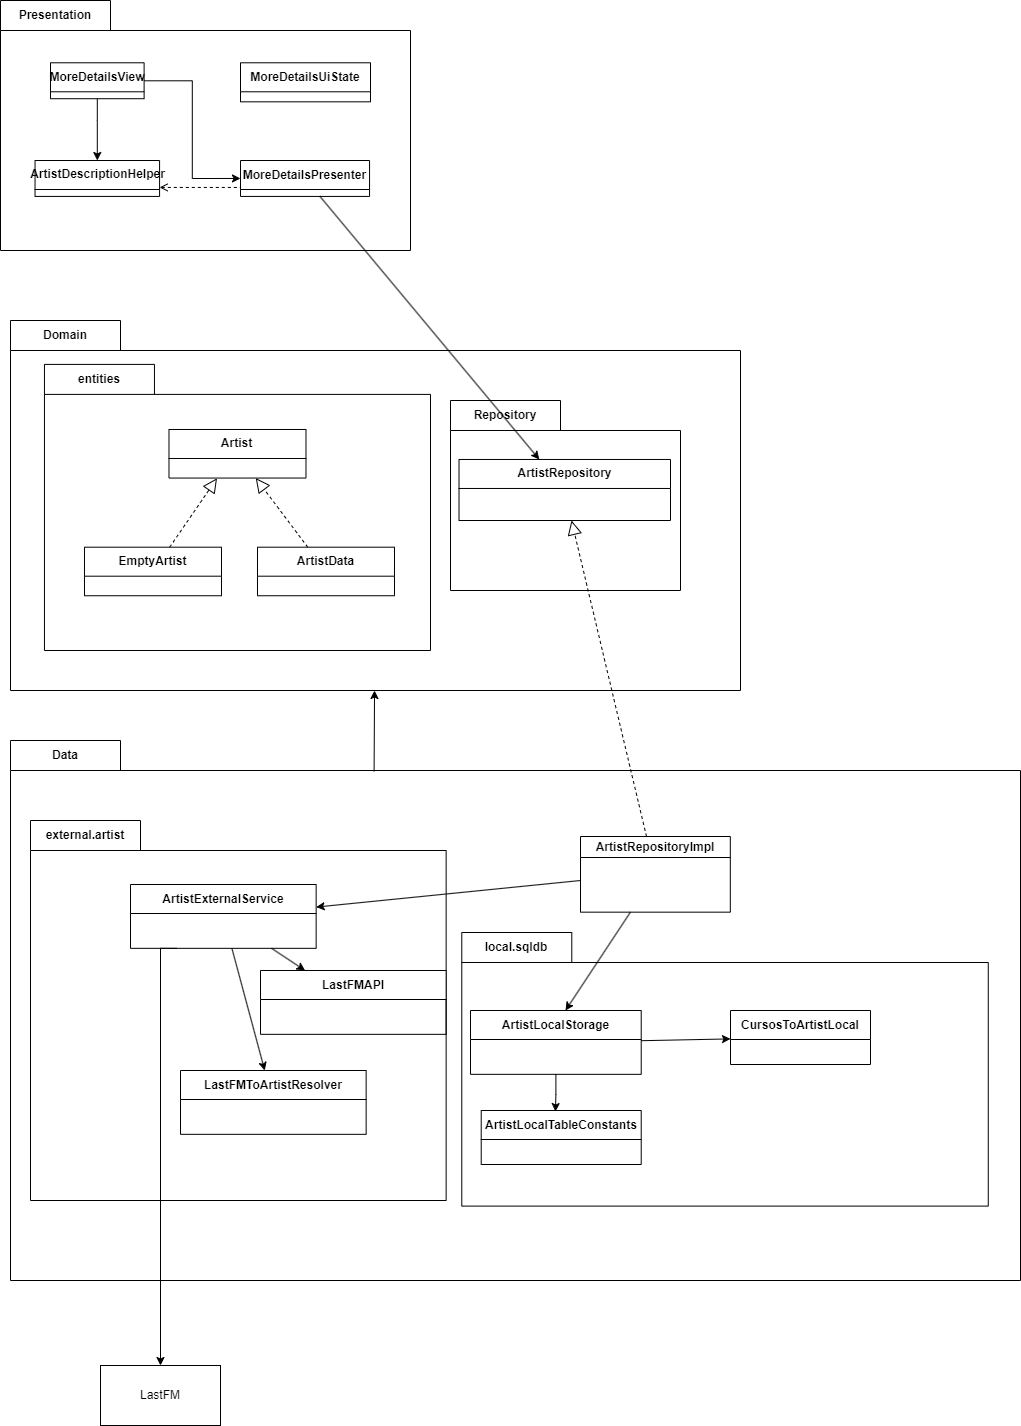

The diagram above was exported from draw.io. Its source (the exported page's mxGraphModel, read from the mxfile embedded in the PNG):
<mxGraphModel dx="1781" dy="1785" grid="1" gridSize="10" guides="1" tooltips="1" connect="1" arrows="1" fold="1" page="1" pageScale="1" pageWidth="827" pageHeight="1169" math="0" shadow="0">
  <root>
    <mxCell id="0" />
    <mxCell id="1" parent="0" />
    <mxCell id="KL7Z5789mSMzWukvOGaM-4" value="Data" style="shape=folder;fontStyle=1;tabWidth=110;tabHeight=30;tabPosition=left;html=1;boundedLbl=1;labelInHeader=1;container=1;collapsible=0;whiteSpace=wrap;" parent="1" vertex="1">
      <mxGeometry x="-480" y="-40" width="1010" height="540" as="geometry" />
    </mxCell>
    <mxCell id="KL7Z5789mSMzWukvOGaM-5" value="" style="html=1;strokeColor=none;resizeWidth=1;resizeHeight=1;fillColor=none;part=1;connectable=0;allowArrows=0;deletable=0;whiteSpace=wrap;" parent="KL7Z5789mSMzWukvOGaM-4" vertex="1">
      <mxGeometry width="925.0490109890111" height="393" relative="1" as="geometry">
        <mxPoint y="120" as="offset" />
      </mxGeometry>
    </mxCell>
    <mxCell id="oKTFWX2n7P_de92_4Be2-39" value="ArtistRepositoryImpl" style="swimlane;fontStyle=1;align=center;verticalAlign=middle;childLayout=stackLayout;horizontal=1;startSize=21;horizontalStack=0;resizeParent=1;resizeParentMax=0;resizeLast=0;collapsible=0;marginBottom=0;html=1;whiteSpace=wrap;" parent="KL7Z5789mSMzWukvOGaM-4" vertex="1">
      <mxGeometry x="570.0032978723405" y="96" width="149.8023404255319" height="75.66" as="geometry" />
    </mxCell>
    <mxCell id="KL7Z5789mSMzWukvOGaM-41" value="local.sqldb" style="shape=folder;fontStyle=1;tabWidth=110;tabHeight=30;tabPosition=left;html=1;boundedLbl=1;labelInHeader=1;container=1;collapsible=0;whiteSpace=wrap;" parent="KL7Z5789mSMzWukvOGaM-4" vertex="1">
      <mxGeometry x="451.2765957446809" y="192" width="526.4893617021277" height="273.59999999999997" as="geometry" />
    </mxCell>
    <mxCell id="KL7Z5789mSMzWukvOGaM-42" value="" style="html=1;strokeColor=none;resizeWidth=1;resizeHeight=1;fillColor=none;part=1;connectable=0;allowArrows=0;deletable=0;whiteSpace=wrap;" parent="KL7Z5789mSMzWukvOGaM-41" vertex="1">
      <mxGeometry width="526.4893617021277" height="191.51999999999998" relative="1" as="geometry">
        <mxPoint y="30" as="offset" />
      </mxGeometry>
    </mxCell>
    <mxCell id="ZFrypsiIttXh8tdzhblb-2" style="edgeStyle=orthogonalEdgeStyle;rounded=0;orthogonalLoop=1;jettySize=auto;html=1;entryX=0.464;entryY=0.019;entryDx=0;entryDy=0;entryPerimeter=0;" edge="1" parent="KL7Z5789mSMzWukvOGaM-41" source="oKTFWX2n7P_de92_4Be2-65" target="oKTFWX2n7P_de92_4Be2-73">
      <mxGeometry relative="1" as="geometry" />
    </mxCell>
    <mxCell id="oKTFWX2n7P_de92_4Be2-65" value="ArtistLocalStorage" style="swimlane;fontStyle=1;align=center;verticalAlign=middle;childLayout=stackLayout;horizontal=1;startSize=29;horizontalStack=0;resizeParent=1;resizeParentMax=0;resizeLast=0;collapsible=0;marginBottom=0;html=1;whiteSpace=wrap;" parent="KL7Z5789mSMzWukvOGaM-41" vertex="1">
      <mxGeometry x="8.720704787234041" y="78" width="170.7114333998227" height="63.827999999999996" as="geometry" />
    </mxCell>
    <mxCell id="oKTFWX2n7P_de92_4Be2-76" value="CursosToArtistLocal" style="swimlane;fontStyle=1;align=center;verticalAlign=middle;childLayout=stackLayout;horizontal=1;startSize=29;horizontalStack=0;resizeParent=1;resizeParentMax=0;resizeLast=0;collapsible=0;marginBottom=0;html=1;whiteSpace=wrap;" parent="KL7Z5789mSMzWukvOGaM-41" vertex="1">
      <mxGeometry x="268.7234042553191" y="78" width="140" height="54" as="geometry" />
    </mxCell>
    <mxCell id="oKTFWX2n7P_de92_4Be2-97" value="" style="endArrow=classic;html=1;rounded=0;" parent="KL7Z5789mSMzWukvOGaM-41" source="oKTFWX2n7P_de92_4Be2-65" target="oKTFWX2n7P_de92_4Be2-76" edge="1">
      <mxGeometry width="50" height="50" relative="1" as="geometry">
        <mxPoint x="658.7234042553191" y="566" as="sourcePoint" />
        <mxPoint x="548.7234042553191" y="598" as="targetPoint" />
      </mxGeometry>
    </mxCell>
    <mxCell id="oKTFWX2n7P_de92_4Be2-73" value="ArtistLocalTableConstants" style="swimlane;fontStyle=1;align=center;verticalAlign=middle;childLayout=stackLayout;horizontal=1;startSize=29;horizontalStack=0;resizeParent=1;resizeParentMax=0;resizeLast=0;collapsible=0;marginBottom=0;html=1;whiteSpace=wrap;" parent="KL7Z5789mSMzWukvOGaM-41" vertex="1">
      <mxGeometry x="19.433404255319147" y="178" width="160" height="54" as="geometry" />
    </mxCell>
    <mxCell id="KL7Z5789mSMzWukvOGaM-49" value="external.artist" style="shape=folder;fontStyle=1;tabWidth=110;tabHeight=30;tabPosition=left;html=1;boundedLbl=1;labelInHeader=1;container=1;collapsible=0;whiteSpace=wrap;" parent="KL7Z5789mSMzWukvOGaM-4" vertex="1">
      <mxGeometry x="20" y="80" width="415.6547323803193" height="380" as="geometry" />
    </mxCell>
    <mxCell id="KL7Z5789mSMzWukvOGaM-50" value="" style="html=1;strokeColor=none;resizeWidth=1;resizeHeight=1;fillColor=none;part=1;connectable=0;allowArrows=0;deletable=0;whiteSpace=wrap;" parent="KL7Z5789mSMzWukvOGaM-49" vertex="1">
      <mxGeometry width="399.9999999999999" height="265.99999999999994" relative="1" as="geometry">
        <mxPoint y="30" as="offset" />
      </mxGeometry>
    </mxCell>
    <mxCell id="oKTFWX2n7P_de92_4Be2-79" value="ArtistExternalService" style="swimlane;fontStyle=1;align=center;verticalAlign=middle;childLayout=stackLayout;horizontal=1;startSize=29;horizontalStack=0;resizeParent=1;resizeParentMax=0;resizeLast=0;collapsible=0;marginBottom=0;html=1;whiteSpace=wrap;" parent="KL7Z5789mSMzWukvOGaM-49" vertex="1">
      <mxGeometry x="99.99867907801428" y="64" width="185.65605330230497" height="63.827999999999996" as="geometry" />
    </mxCell>
    <mxCell id="KL7Z5789mSMzWukvOGaM-55" value="LastFMAPI" style="swimlane;fontStyle=1;align=center;verticalAlign=middle;childLayout=stackLayout;horizontal=1;startSize=29;horizontalStack=0;resizeParent=1;resizeParentMax=0;resizeLast=0;collapsible=0;marginBottom=0;html=1;whiteSpace=wrap;" parent="KL7Z5789mSMzWukvOGaM-49" vertex="1">
      <mxGeometry x="229.99867907801428" y="150" width="185.65605330230497" height="63.827999999999996" as="geometry" />
    </mxCell>
    <mxCell id="KL7Z5789mSMzWukvOGaM-56" value="LastFMToArtistResolver" style="swimlane;fontStyle=1;align=center;verticalAlign=middle;childLayout=stackLayout;horizontal=1;startSize=29;horizontalStack=0;resizeParent=1;resizeParentMax=0;resizeLast=0;collapsible=0;marginBottom=0;html=1;whiteSpace=wrap;" parent="KL7Z5789mSMzWukvOGaM-49" vertex="1">
      <mxGeometry x="149.99867907801428" y="250" width="185.65605330230497" height="63.827999999999996" as="geometry" />
    </mxCell>
    <mxCell id="oKTFWX2n7P_de92_4Be2-87" value="" style="endArrow=classic;html=1;rounded=0;" parent="KL7Z5789mSMzWukvOGaM-49" source="oKTFWX2n7P_de92_4Be2-79" target="KL7Z5789mSMzWukvOGaM-55" edge="1">
      <mxGeometry width="50" height="50" relative="1" as="geometry">
        <mxPoint x="170" y="626" as="sourcePoint" />
        <mxPoint x="130" y="290" as="targetPoint" />
      </mxGeometry>
    </mxCell>
    <mxCell id="KL7Z5789mSMzWukvOGaM-57" value="" style="endArrow=classic;html=1;rounded=0;" parent="KL7Z5789mSMzWukvOGaM-49" source="oKTFWX2n7P_de92_4Be2-79" target="KL7Z5789mSMzWukvOGaM-56" edge="1">
      <mxGeometry width="50" height="50" relative="1" as="geometry">
        <mxPoint x="184" y="138" as="sourcePoint" />
        <mxPoint x="131" y="230" as="targetPoint" />
      </mxGeometry>
    </mxCell>
    <mxCell id="KL7Z5789mSMzWukvOGaM-6" value="Presentation" style="shape=folder;fontStyle=1;tabWidth=110;tabHeight=30;tabPosition=left;html=1;boundedLbl=1;labelInHeader=1;container=1;collapsible=0;whiteSpace=wrap;" parent="1" vertex="1">
      <mxGeometry x="-490" y="-780" width="410" height="250" as="geometry" />
    </mxCell>
    <mxCell id="KL7Z5789mSMzWukvOGaM-7" value="" style="html=1;strokeColor=none;resizeWidth=1;resizeHeight=1;fillColor=none;part=1;connectable=0;allowArrows=0;deletable=0;whiteSpace=wrap;" parent="KL7Z5789mSMzWukvOGaM-6" vertex="1">
      <mxGeometry width="282.7586206896552" height="197.67441860465118" relative="1" as="geometry">
        <mxPoint as="offset" />
      </mxGeometry>
    </mxCell>
    <mxCell id="KL7Z5789mSMzWukvOGaM-12" value="MoreDetailsUiState" style="swimlane;fontStyle=1;align=center;verticalAlign=middle;childLayout=stackLayout;horizontal=1;startSize=29;horizontalStack=0;resizeParent=1;resizeParentMax=0;resizeLast=0;collapsible=0;marginBottom=0;html=1;whiteSpace=wrap;" parent="KL7Z5789mSMzWukvOGaM-6" vertex="1">
      <mxGeometry x="240" y="62.290000000000006" width="130" height="39.03" as="geometry" />
    </mxCell>
    <mxCell id="KL7Z5789mSMzWukvOGaM-13" value="MoreDetailsPresenter" style="swimlane;fontStyle=1;align=center;verticalAlign=middle;childLayout=stackLayout;horizontal=1;startSize=29;horizontalStack=0;resizeParent=1;resizeParentMax=0;resizeLast=0;collapsible=0;marginBottom=0;html=1;whiteSpace=wrap;" parent="KL7Z5789mSMzWukvOGaM-6" vertex="1">
      <mxGeometry x="240" y="160" width="129.05" height="35.93" as="geometry" />
    </mxCell>
    <mxCell id="KL7Z5789mSMzWukvOGaM-16" value="ArtistDescriptionHelper" style="swimlane;fontStyle=1;align=center;verticalAlign=middle;childLayout=stackLayout;horizontal=1;startSize=29;horizontalStack=0;resizeParent=1;resizeParentMax=0;resizeLast=0;collapsible=0;marginBottom=0;html=1;whiteSpace=wrap;" parent="KL7Z5789mSMzWukvOGaM-6" vertex="1">
      <mxGeometry x="34.537346938775514" y="159.99535714285713" width="124.5395918367347" height="35.92857142857143" as="geometry" />
    </mxCell>
    <mxCell id="KL7Z5789mSMzWukvOGaM-37" style="edgeStyle=orthogonalEdgeStyle;rounded=0;orthogonalLoop=1;jettySize=auto;html=1;entryX=0;entryY=0.5;entryDx=0;entryDy=0;" parent="KL7Z5789mSMzWukvOGaM-6" source="KL7Z5789mSMzWukvOGaM-17" target="KL7Z5789mSMzWukvOGaM-13" edge="1">
      <mxGeometry relative="1" as="geometry" />
    </mxCell>
    <mxCell id="KL7Z5789mSMzWukvOGaM-39" style="edgeStyle=orthogonalEdgeStyle;rounded=0;orthogonalLoop=1;jettySize=auto;html=1;" parent="KL7Z5789mSMzWukvOGaM-6" source="KL7Z5789mSMzWukvOGaM-17" target="KL7Z5789mSMzWukvOGaM-16" edge="1">
      <mxGeometry relative="1" as="geometry">
        <Array as="points">
          <mxPoint x="97" y="120" />
          <mxPoint x="97" y="120" />
        </Array>
      </mxGeometry>
    </mxCell>
    <mxCell id="KL7Z5789mSMzWukvOGaM-17" value="MoreDetailsView" style="swimlane;fontStyle=1;align=center;verticalAlign=middle;childLayout=stackLayout;horizontal=1;startSize=29;horizontalStack=0;resizeParent=1;resizeParentMax=0;resizeLast=0;collapsible=0;marginBottom=0;html=1;whiteSpace=wrap;" parent="KL7Z5789mSMzWukvOGaM-6" vertex="1">
      <mxGeometry x="50" y="62.28571428571429" width="93.60551020408164" height="35.92857142857143" as="geometry" />
    </mxCell>
    <mxCell id="ZFrypsiIttXh8tdzhblb-1" value="" style="endArrow=none;dashed=1;html=1;rounded=0;startArrow=open;startFill=0;exitX=1;exitY=0.75;exitDx=0;exitDy=0;entryX=0;entryY=0.75;entryDx=0;entryDy=0;" edge="1" parent="KL7Z5789mSMzWukvOGaM-6" source="KL7Z5789mSMzWukvOGaM-16" target="KL7Z5789mSMzWukvOGaM-13">
      <mxGeometry width="50" height="50" relative="1" as="geometry">
        <mxPoint x="159.08000000000004" y="240" as="sourcePoint" />
        <mxPoint x="209.08000000000004" y="190" as="targetPoint" />
      </mxGeometry>
    </mxCell>
    <mxCell id="KL7Z5789mSMzWukvOGaM-24" value="Domain" style="shape=folder;fontStyle=1;tabWidth=110;tabHeight=30;tabPosition=left;html=1;boundedLbl=1;labelInHeader=1;container=1;collapsible=0;whiteSpace=wrap;" parent="1" vertex="1">
      <mxGeometry x="-480" y="-460" width="730" height="370" as="geometry" />
    </mxCell>
    <mxCell id="KL7Z5789mSMzWukvOGaM-25" value="" style="html=1;strokeColor=none;resizeWidth=1;resizeHeight=1;fillColor=none;part=1;connectable=0;allowArrows=0;deletable=0;whiteSpace=wrap;" parent="KL7Z5789mSMzWukvOGaM-24" vertex="1">
      <mxGeometry width="730.0000000000001" height="258.99999999999994" relative="1" as="geometry">
        <mxPoint y="30" as="offset" />
      </mxGeometry>
    </mxCell>
    <mxCell id="KL7Z5789mSMzWukvOGaM-26" value="entities" style="shape=folder;fontStyle=1;tabWidth=110;tabHeight=30;tabPosition=left;html=1;boundedLbl=1;labelInHeader=1;container=1;collapsible=0;whiteSpace=wrap;" parent="KL7Z5789mSMzWukvOGaM-24" vertex="1">
      <mxGeometry x="33.95" y="43.9" width="386.05" height="286.1" as="geometry" />
    </mxCell>
    <mxCell id="KL7Z5789mSMzWukvOGaM-27" value="" style="html=1;strokeColor=none;resizeWidth=1;resizeHeight=1;fillColor=none;part=1;connectable=0;allowArrows=0;deletable=0;whiteSpace=wrap;" parent="KL7Z5789mSMzWukvOGaM-26" vertex="1">
      <mxGeometry width="386.0499999999999" height="200.26999999999998" relative="1" as="geometry">
        <mxPoint y="30" as="offset" />
      </mxGeometry>
    </mxCell>
    <mxCell id="KL7Z5789mSMzWukvOGaM-28" value="Artist" style="swimlane;fontStyle=1;align=center;verticalAlign=middle;childLayout=stackLayout;horizontal=1;startSize=29;horizontalStack=0;resizeParent=1;resizeParentMax=0;resizeLast=0;collapsible=0;marginBottom=0;html=1;whiteSpace=wrap;" parent="KL7Z5789mSMzWukvOGaM-26" vertex="1">
      <mxGeometry x="124.52758453820022" y="65.08929587077692" width="137.00245615074664" height="48.563123649186664" as="geometry" />
    </mxCell>
    <mxCell id="KL7Z5789mSMzWukvOGaM-29" value="EmptyArtist" style="swimlane;fontStyle=1;align=center;verticalAlign=middle;childLayout=stackLayout;horizontal=1;startSize=29;horizontalStack=0;resizeParent=1;resizeParentMax=0;resizeLast=0;collapsible=0;marginBottom=0;html=1;whiteSpace=wrap;" parent="KL7Z5789mSMzWukvOGaM-26" vertex="1">
      <mxGeometry x="40.03439444885227" y="182.78997578805345" width="137.00245615074664" height="48.563123649186664" as="geometry" />
    </mxCell>
    <mxCell id="KL7Z5789mSMzWukvOGaM-30" value="ArtistData" style="swimlane;fontStyle=1;align=center;verticalAlign=middle;childLayout=stackLayout;horizontal=1;startSize=29;horizontalStack=0;resizeParent=1;resizeParentMax=0;resizeLast=0;collapsible=0;marginBottom=0;html=1;whiteSpace=wrap;" parent="KL7Z5789mSMzWukvOGaM-26" vertex="1">
      <mxGeometry x="213.03998490388526" y="182.78997578805345" width="137.00245615074664" height="48.563123649186664" as="geometry" />
    </mxCell>
    <mxCell id="KL7Z5789mSMzWukvOGaM-31" value="" style="endArrow=block;dashed=1;endFill=0;endSize=12;html=1;rounded=0;" parent="KL7Z5789mSMzWukvOGaM-26" source="KL7Z5789mSMzWukvOGaM-30" target="KL7Z5789mSMzWukvOGaM-28" edge="1">
      <mxGeometry width="160" relative="1" as="geometry">
        <mxPoint x="241.170684206368" y="422.42953020134235" as="sourcePoint" />
        <mxPoint x="241.170684206368" y="320.8902286429303" as="targetPoint" />
      </mxGeometry>
    </mxCell>
    <mxCell id="KL7Z5789mSMzWukvOGaM-32" value="" style="endArrow=block;dashed=1;endFill=0;endSize=12;html=1;rounded=0;" parent="KL7Z5789mSMzWukvOGaM-26" source="KL7Z5789mSMzWukvOGaM-29" edge="1">
      <mxGeometry width="160" relative="1" as="geometry">
        <mxPoint x="193.13175318005847" y="162.46939142304632" as="sourcePoint" />
        <mxPoint x="172.54363988306864" y="113.90626777385964" as="targetPoint" />
      </mxGeometry>
    </mxCell>
    <mxCell id="KL7Z5789mSMzWukvOGaM-34" value="Repository" style="shape=folder;fontStyle=1;tabWidth=110;tabHeight=30;tabPosition=left;html=1;boundedLbl=1;labelInHeader=1;container=1;collapsible=0;whiteSpace=wrap;" parent="KL7Z5789mSMzWukvOGaM-24" vertex="1">
      <mxGeometry x="440" y="80" width="230" height="190" as="geometry" />
    </mxCell>
    <mxCell id="KL7Z5789mSMzWukvOGaM-35" value="" style="html=1;strokeColor=none;resizeWidth=1;resizeHeight=1;fillColor=none;part=1;connectable=0;allowArrows=0;deletable=0;whiteSpace=wrap;" parent="KL7Z5789mSMzWukvOGaM-34" vertex="1">
      <mxGeometry width="398.6666666666667" height="380" relative="1" as="geometry">
        <mxPoint y="30" as="offset" />
      </mxGeometry>
    </mxCell>
    <mxCell id="oKTFWX2n7P_de92_4Be2-18" value="ArtistRepository" style="swimlane;fontStyle=1;align=center;verticalAlign=middle;childLayout=stackLayout;horizontal=1;startSize=29;horizontalStack=0;resizeParent=1;resizeParentMax=0;resizeLast=0;collapsible=0;marginBottom=0;html=1;whiteSpace=wrap;" parent="KL7Z5789mSMzWukvOGaM-34" vertex="1">
      <mxGeometry x="8.52" y="58.97" width="211.48" height="61.03" as="geometry" />
    </mxCell>
    <mxCell id="KL7Z5789mSMzWukvOGaM-40" value="" style="endArrow=classic;html=1;rounded=0;" parent="1" source="KL7Z5789mSMzWukvOGaM-13" target="oKTFWX2n7P_de92_4Be2-18" edge="1">
      <mxGeometry width="50" height="50" relative="1" as="geometry">
        <mxPoint x="598" y="-200" as="sourcePoint" />
        <mxPoint y="-660" as="targetPoint" />
      </mxGeometry>
    </mxCell>
    <mxCell id="KL7Z5789mSMzWukvOGaM-47" value="" style="endArrow=classic;html=1;rounded=0;" parent="1" source="oKTFWX2n7P_de92_4Be2-39" edge="1">
      <mxGeometry width="50" height="50" relative="1" as="geometry">
        <mxPoint x="114" y="103" as="sourcePoint" />
        <mxPoint x="75" y="230" as="targetPoint" />
      </mxGeometry>
    </mxCell>
    <mxCell id="KL7Z5789mSMzWukvOGaM-54" value="" style="endArrow=classic;html=1;rounded=0;" parent="1" target="oKTFWX2n7P_de92_4Be2-79" edge="1">
      <mxGeometry width="50" height="50" relative="1" as="geometry">
        <mxPoint x="90" y="100" as="sourcePoint" />
        <mxPoint x="-220" y="128" as="targetPoint" />
      </mxGeometry>
    </mxCell>
    <mxCell id="KL7Z5789mSMzWukvOGaM-58" value="" style="endArrow=block;dashed=1;endFill=0;endSize=12;html=1;rounded=0;" parent="1" edge="1">
      <mxGeometry width="160" relative="1" as="geometry">
        <mxPoint x="156" y="56" as="sourcePoint" />
        <mxPoint x="81" y="-260" as="targetPoint" />
      </mxGeometry>
    </mxCell>
    <mxCell id="KL7Z5789mSMzWukvOGaM-60" value="" style="endArrow=classic;html=1;rounded=0;exitX=0.36;exitY=0.057;exitDx=0;exitDy=0;exitPerimeter=0;" parent="1" source="KL7Z5789mSMzWukvOGaM-4" target="KL7Z5789mSMzWukvOGaM-24" edge="1">
      <mxGeometry width="50" height="50" relative="1" as="geometry">
        <mxPoint x="400" y="-230" as="sourcePoint" />
        <mxPoint x="619" y="33" as="targetPoint" />
      </mxGeometry>
    </mxCell>
    <mxCell id="ZFrypsiIttXh8tdzhblb-4" value="LastFM" style="rounded=0;whiteSpace=wrap;html=1;" vertex="1" parent="1">
      <mxGeometry x="-390" y="585" width="120" height="60" as="geometry" />
    </mxCell>
    <mxCell id="ZFrypsiIttXh8tdzhblb-3" style="edgeStyle=orthogonalEdgeStyle;rounded=0;orthogonalLoop=1;jettySize=auto;html=1;exitX=0.25;exitY=1;exitDx=0;exitDy=0;" edge="1" parent="1" source="oKTFWX2n7P_de92_4Be2-79" target="ZFrypsiIttXh8tdzhblb-4">
      <mxGeometry relative="1" as="geometry">
        <mxPoint x="-314" y="590" as="targetPoint" />
        <Array as="points">
          <mxPoint x="-330" y="168" />
        </Array>
      </mxGeometry>
    </mxCell>
  </root>
</mxGraphModel>